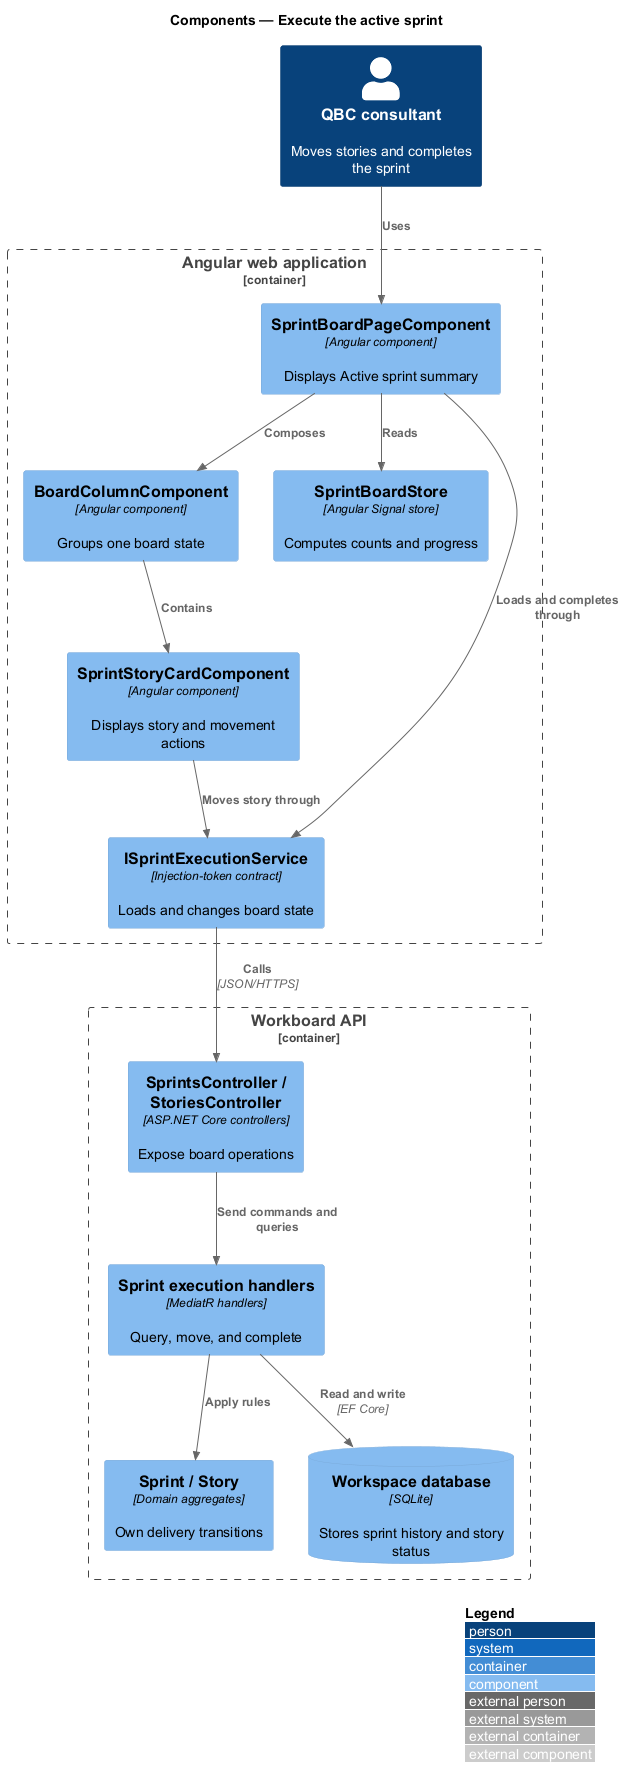

The diagram above was rendered by PlantUML. Its source (embedded in the PNG):
@startuml
!include <C4/C4_Component>
LAYOUT_WITH_LEGEND()
title Components — Execute the active sprint

Person(consultant, "QBC consultant", "Moves stories and completes the sprint")
Container_Boundary(spa, "Angular web application") {
  Component(page, "SprintBoardPageComponent", "Angular component", "Displays Active sprint summary")
  Component(column, "BoardColumnComponent", "Angular component", "Groups one board state")
  Component(card, "SprintStoryCardComponent", "Angular component", "Displays story and movement actions")
  Component(store, "SprintBoardStore", "Angular Signal store", "Computes counts and progress")
  Component(service, "ISprintExecutionService", "Injection-token contract", "Loads and changes board state")
}
Container_Boundary(api, "Workboard API") {
  Component(controllers, "SprintsController / StoriesController", "ASP.NET Core controllers", "Expose board operations")
  Component(handlers, "Sprint execution handlers", "MediatR handlers", "Query, move, and complete")
  Component(aggregates, "Sprint / Story", "Domain aggregates", "Own delivery transitions")
  ComponentDb(db, "Workspace database", "SQLite", "Stores sprint history and story status")
}

Rel(consultant, page, "Uses")
Rel(page, column, "Composes")
Rel(column, card, "Contains")
Rel(page, store, "Reads")
Rel(card, service, "Moves story through")
Rel(page, service, "Loads and completes through")
Rel(service, controllers, "Calls", "JSON/HTTPS")
Rel(controllers, handlers, "Send commands and queries")
Rel(handlers, aggregates, "Apply rules")
Rel(handlers, db, "Read and write", "EF Core")
@enduml